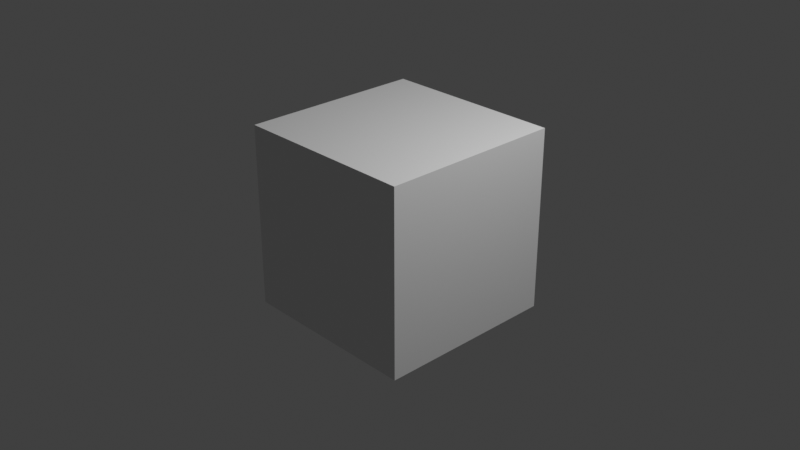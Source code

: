 # Source: BackgroundVideo.blend  (saved by Blender 4.0.36; exported with 4.5.12 LTS)
import bpy
from mathutils import Matrix  # noqa: F401  (used for matrix-valued properties, if any)

bpy.ops.wm.read_factory_settings(use_empty=True)
scene = bpy.context.scene
scene.name = 'Scene'

# ---- collections
col_collection = bpy.data.collections.new('Collection'); scene.collection.children.link(col_collection)

# ---- materials (node trees are filled in below, after node groups)
mat_material = bpy.data.materials.new('Material')
mat_material.alpha_threshold = 0.0
mat_material.use_transparent_shadow = False
mat_material.roughness = 0.5
mat_material.line_color = (0.0, 0.0, 0.0, 1.0)

# ---- material node trees
mat_material.use_nodes = True; mat_material.node_tree.nodes.clear()
_N = mat_material.node_tree.nodes; _L = mat_material.node_tree.links
n0 = _N.new('ShaderNodeOutputMaterial'); n0.name = 'Material Output'; n0.location = (300, 300)
n1 = _N.new('ShaderNodeBsdfPrincipled'); n1.name = 'Principled BSDF'; n1.location = (10, 300)
n1.inputs[3].default_value = 1.45
_L.new(n1.outputs[0], n0.inputs[0])
n0.is_active_output = True

# ---- world
world_world = bpy.data.worlds.new('World'); scene.world = world_world
world_world.use_nodes = True; world_world.node_tree.nodes.clear()
_N = world_world.node_tree.nodes; _L = world_world.node_tree.links
n0 = _N.new('ShaderNodeOutputWorld'); n0.name = 'World Output'; n0.location = (300, 300)
n1 = _N.new('ShaderNodeBackground'); n1.name = 'Background'; n1.location = (10, 300)
n1.inputs[0].default_value = (0.05088, 0.05088, 0.05088, 1.0)
_L.new(n1.outputs[0], n0.inputs[0])
n0.is_active_output = True
world_world.color = (0.05088, 0.05088, 0.05088)
world_world.use_sun_shadow = False
world_world.sun_shadow_jitter_overblur = 0.0

# ---- cameras
cam_camera = bpy.data.cameras.new('Camera')
cam_camera.clip_end = 100.0
cam_camera.ortho_scale = 7.314

# ---- lights
light_light = bpy.data.lights.new('Light', 'POINT')
light_light.transmission_factor = 0.0
light_light.use_soft_falloff = False
light_light.energy = 1000.0
light_light.shadow_soft_size = 0.1
light_light.shadow_maximum_resolution = 0.006
light_light.use_absolute_resolution = True

# ---- meshes
me_cube = bpy.data.meshes.new('Cube')
me_cube.from_pydata([(1.0, 1.0, 1.0), (1.0, 1.0, -1.0), (1.0, -1.0, 1.0), (1.0, -1.0, -1.0), (-1.0, 1.0, 1.0), (-1.0, 1.0, -1.0), (-1.0, -1.0, 1.0), (-1.0, -1.0, -1.0)], [], [(0, 4, 6, 2), (3, 2, 6, 7), (7, 6, 4, 5), (5, 1, 3, 7), (1, 0, 2, 3), (5, 4, 0, 1)])
_uv = me_cube.uv_layers.new(name='UVMap')
_uv.uv.foreach_set('vector', [0.625, 0.5, 0.875, 0.5, 0.875, 0.75, 0.625, 0.75, 0.375, 0.75, 0.625, 0.75, 0.625, 1.0, 0.375, 1.0, 0.375, 0.0, 0.625, 0.0, 0.625, 0.25, 0.375, 0.25, 0.125, 0.5, 0.375, 0.5, 0.375, 0.75, 0.125, 0.75, 0.375, 0.5, 0.625, 0.5, 0.625, 0.75, 0.375, 0.75, 0.375, 0.25, 0.625, 0.25, 0.625, 0.5, 0.375, 0.5])
me_cube.materials.append(mat_material)
me_cube.use_mirror_vertex_groups = False
me_cube.update()

# ---- objects
ob_cube = bpy.data.objects.new('Cube', me_cube)
ob_light = bpy.data.objects.new('Light', light_light)
ob_camera = bpy.data.objects.new('Camera', cam_camera)

# ---- transforms, parenting, visibility, modifiers, constraints
ob_cube.location = (0.0, 0.0, 0.0)
ob_cube.lock_rotations_4d = False
ob_cube.empty_display_type = 'ARROWS'
ob_cube.lineart.crease_threshold = 0.0
ob_light.location = (4.076, 1.005, 5.904)
ob_light.rotation_euler = (0.6503, 0.05522, 1.866)
ob_light.lock_rotations_4d = False
ob_light.empty_display_type = 'ARROWS'
ob_light.color = (0.0, 0.0, 0.0, 0.0)
ob_light.lineart.crease_threshold = 0.0
ob_camera.location = (7.359, -6.926, 4.958)
ob_camera.rotation_euler = (1.109, 0.0, 0.8149)
ob_camera.lock_rotations_4d = False
ob_camera.empty_display_type = 'ARROWS'
ob_camera.color = (0.0, 0.0, 0.0, 0.0)
ob_camera.display_type = 'WIRE'
ob_camera.lineart.crease_threshold = 0.0

# ---- collection membership
col_collection.objects.link(ob_cube)
col_collection.objects.link(ob_light)
col_collection.objects.link(ob_camera)

# ---- scene / render settings (as saved in the file)
scene.camera = ob_camera
scene.frame_start = 1; scene.frame_end = 527; scene.frame_set(528)
scene.render.engine = 'BLENDER_EEVEE_NEXT'
scene.render.image_settings.file_format = 'FFMPEG'
scene.render.image_settings.color_mode = 'RGB'
scene.cycles.sampling_pattern = 'TABULATED_SOBOL'
scene.view_settings.view_transform = 'Standard'
bpy.context.view_layer.update()
